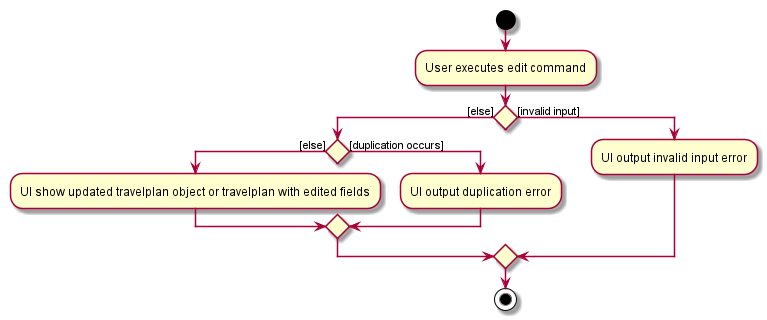

The diagram above was rendered by PlantUML. Its source (embedded in the PNG):
@startuml
start
:User executes edit command;


if () then ([else])
    if() then ([else])
    :UI show updated travelplan object or travelplan with edited fields;
    else ([duplication occurs])
    :UI output duplication error;
endif

else([invalid input])
:UI output invalid input error;
endif
stop
@enduml